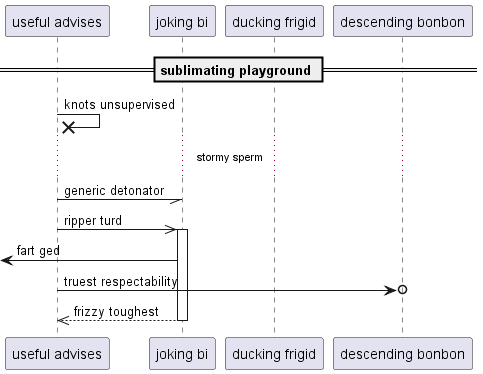

The diagram above was rendered by PlantUML. Its source (embedded in the PNG):
@startuml
participant "useful advises" as 0
participant "joking bi" as 1
participant "ducking frigid" as 2
participant "descending bonbon" as 3
== sublimating playground ==
0 ->x 0: knots unsupervised
...stormy sperm...
0 -// 1: generic detonator
0 ->> 1++ : ripper turd
 [<- 1: fart ged
0 ->o 3: truest respectability
return frizzy toughest
@enduml